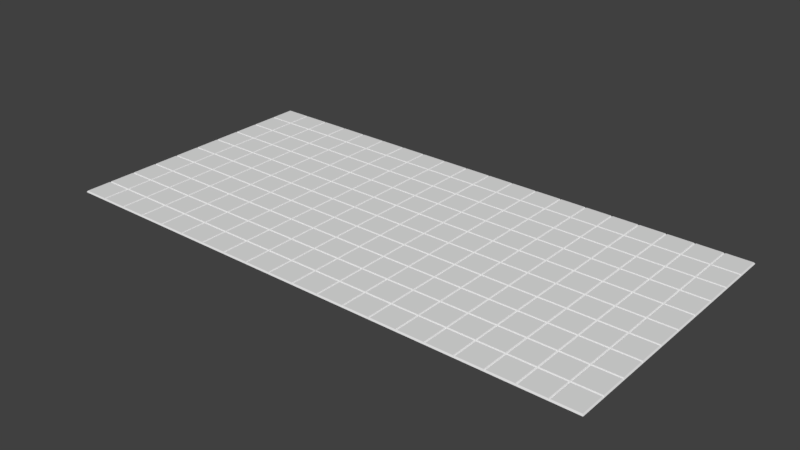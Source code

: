 # Source: grid_plane.blend  (saved by Blender 2.79.0; exported with 4.5.12 LTS)
import bpy
from mathutils import Matrix  # noqa: F401  (used for matrix-valued properties, if any)

bpy.ops.wm.read_factory_settings(use_empty=True)
scene = bpy.context.scene
scene.name = 'Scene'

# ---- collections
col_collection_1 = bpy.data.collections.new('Collection 1'); scene.collection.children.link(col_collection_1)

# ---- materials (node trees are filled in below, after node groups)
mat_material_001 = bpy.data.materials.new('Material.001')
mat_material_001.alpha_threshold = 0.0
mat_material_001.use_transparent_shadow = False
mat_material_001.roughness = 0.5

# ---- material node trees

# ---- world
world_world = bpy.data.worlds.new('World'); scene.world = world_world
world_world.color = (0.05088, 0.05088, 0.05088)
world_world.use_sun_shadow = False
world_world.sun_shadow_jitter_overblur = 0.0
world_world.cycles.sampling_method = 'MANUAL'

# ---- meshes
me_plane_004 = bpy.data.meshes.new('Plane.004')
me_plane_004.from_pydata([(-1.0, -1.0, 0.0), (1.0, -1.0, 0.0), (-1.0, 1.0, 0.0), (1.0, 1.0, 0.0), (-0.9309, 0.9309, 0.05374), (-0.9309, -0.9309, 0.05374), (0.9309, -0.9309, 0.05374), (0.9309, 0.9309, 0.05374)], [], [(0, 2, 3, 1), (5, 6, 7, 4), (2, 0, 5, 4), (3, 2, 4, 7), (0, 1, 6, 5), (1, 3, 7, 6)])
_uv = me_plane_004.uv_layers.new(name='UVMap')
_uv.uv.foreach_set('vector', [0.0, 0.0, 1.0, 0.0, 1.0, 1.0, 0.0, 1.0, 0.0, 0.0, 1.0, 0.0, 1.0, 1.0, 0.0, 1.0, 0.0, 0.0, 1.0, 0.0, 1.0, 1.0, 0.0, 1.0, 0.0, 0.0, 1.0, 0.0, 1.0, 1.0, 0.0, 1.0, 0.0, 0.0, 1.0, 0.0, 1.0, 1.0, 0.0, 1.0, 0.0, 0.0, 1.0, 0.0, 1.0, 1.0, 0.0, 1.0])
me_plane_004.materials.append(mat_material_001)
me_plane_004.use_remesh_preserve_volume = False
me_plane_004.use_remesh_preserve_attributes = False
me_plane_004.use_mirror_vertex_groups = False
me_plane_004.update()

# ---- objects
ob_plane = bpy.data.objects.new('Plane', me_plane_004)

# ---- transforms, parenting, visibility, modifiers, constraints
ob_plane.location = (0.0, 0.0, 0.0)
ob_plane.scale = (0.5, 0.5, 1.0)
ob_plane.lineart.crease_threshold = 0.0
_m = ob_plane.modifiers.new('Array', 'ARRAY')
_m.count = 20
_m.constant_offset_displace = (0.0, 0.0, 0.0)
_m = ob_plane.modifiers.new('Array.001', 'ARRAY')
_m.count = 10
_m.constant_offset_displace = (0.0, 0.0, 0.0)
_m.relative_offset_displace = (0.0, 1.0, 0.0)

# ---- collection membership
col_collection_1.objects.link(ob_plane)

# ---- scene / render settings (as saved in the file)
scene.frame_start = 1; scene.frame_end = 250; scene.frame_set(1)
scene.render.engine = 'BLENDER_EEVEE_NEXT'
scene.render.resolution_percentage = 50
scene.render.dither_intensity = 0.0
scene.cycles.use_denoising = False
scene.cycles.samples = 128
scene.cycles.sampling_pattern = 'TABULATED_SOBOL'
scene.cycles.use_adaptive_sampling = False
scene.cycles.use_light_tree = False
scene.cycles.blur_glossy = 0.0
scene.cycles.sample_clamp_indirect = 0.0
scene.view_settings.view_transform = 'Standard'
bpy.context.view_layer.update()

# ---- added for rendering (the .blend has no active camera and no usable light): camera, sun
cam_auto = bpy.data.cameras.new('AutoCamera')
cam_auto.lens = 50.0
cam_auto.sensor_width = 36.0
cam_auto.clip_end = 1000.0
ob_auto_camera = bpy.data.objects.new('AutoCamera', cam_auto)
scene.collection.objects.link(ob_auto_camera)
ob_auto_camera.location = (30.1887, -20.3265, 16.5778)
ob_auto_camera.rotation_euler = (1.09748, -7.21219e-08, 0.694738)
scene.camera = ob_auto_camera
light_auto_sun = bpy.data.lights.new('AutoSun', 'SUN')
light_auto_sun.energy = 3.0
light_auto_sun.angle = 0.0523599
ob_auto_sun = bpy.data.objects.new('AutoSun', light_auto_sun)
scene.collection.objects.link(ob_auto_sun)
ob_auto_sun.rotation_euler = (0.872665, 0.174533, 0.523599)
bpy.context.view_layer.update()
